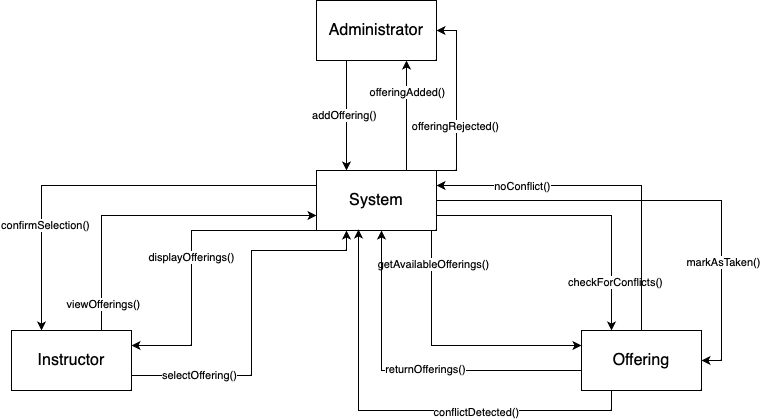

The diagram above was exported from draw.io. Its source (the exported page's mxGraphModel, read from the mxfile embedded in the PNG):
<mxGraphModel dx="1026" dy="613" grid="1" gridSize="10" guides="1" tooltips="1" connect="1" arrows="1" fold="1" page="1" pageScale="1" pageWidth="850" pageHeight="1100" math="0" shadow="0">
  <root>
    <mxCell id="0" />
    <mxCell id="1" parent="0" />
    <mxCell id="RMkYk5ecNJ-qrhMn8_41-5" style="edgeStyle=orthogonalEdgeStyle;rounded=0;orthogonalLoop=1;jettySize=auto;html=1;exitX=0.25;exitY=1;exitDx=0;exitDy=0;entryX=0.25;entryY=0;entryDx=0;entryDy=0;" parent="1" source="RMkYk5ecNJ-qrhMn8_41-1" target="RMkYk5ecNJ-qrhMn8_41-2" edge="1">
      <mxGeometry relative="1" as="geometry" />
    </mxCell>
    <mxCell id="RMkYk5ecNJ-qrhMn8_41-6" value="addOffering()" style="edgeLabel;html=1;align=center;verticalAlign=middle;resizable=0;points=[];" parent="RMkYk5ecNJ-qrhMn8_41-5" vertex="1" connectable="0">
      <mxGeometry x="-0.0182" y="-3" relative="1" as="geometry">
        <mxPoint as="offset" />
      </mxGeometry>
    </mxCell>
    <mxCell id="RMkYk5ecNJ-qrhMn8_41-1" value="&lt;span style=&quot;text-align: start; font-size: medium;&quot;&gt;Administrator&lt;/span&gt;" style="rounded=0;whiteSpace=wrap;html=1;" parent="1" vertex="1">
      <mxGeometry x="365" y="100" width="120" height="60" as="geometry" />
    </mxCell>
    <mxCell id="RMkYk5ecNJ-qrhMn8_41-7" style="edgeStyle=orthogonalEdgeStyle;rounded=0;orthogonalLoop=1;jettySize=auto;html=1;exitX=1;exitY=0.75;exitDx=0;exitDy=0;entryX=0.25;entryY=0;entryDx=0;entryDy=0;" parent="1" source="RMkYk5ecNJ-qrhMn8_41-2" target="RMkYk5ecNJ-qrhMn8_41-4" edge="1">
      <mxGeometry relative="1" as="geometry" />
    </mxCell>
    <mxCell id="RMkYk5ecNJ-qrhMn8_41-12" value="checkForConflicts()" style="edgeLabel;html=1;align=center;verticalAlign=middle;resizable=0;points=[];" parent="RMkYk5ecNJ-qrhMn8_41-7" vertex="1" connectable="0">
      <mxGeometry x="0.6621" y="3" relative="1" as="geometry">
        <mxPoint as="offset" />
      </mxGeometry>
    </mxCell>
    <mxCell id="RMkYk5ecNJ-qrhMn8_41-10" style="edgeStyle=orthogonalEdgeStyle;rounded=0;orthogonalLoop=1;jettySize=auto;html=1;exitX=0.75;exitY=0;exitDx=0;exitDy=0;entryX=0.75;entryY=1;entryDx=0;entryDy=0;" parent="1" source="RMkYk5ecNJ-qrhMn8_41-2" target="RMkYk5ecNJ-qrhMn8_41-1" edge="1">
      <mxGeometry relative="1" as="geometry" />
    </mxCell>
    <mxCell id="RMkYk5ecNJ-qrhMn8_41-11" value="offeringAdded()" style="edgeLabel;html=1;align=center;verticalAlign=middle;resizable=0;points=[];" parent="RMkYk5ecNJ-qrhMn8_41-10" vertex="1" connectable="0">
      <mxGeometry x="0.4364" relative="1" as="geometry">
        <mxPoint as="offset" />
      </mxGeometry>
    </mxCell>
    <mxCell id="RMkYk5ecNJ-qrhMn8_41-20" style="edgeStyle=orthogonalEdgeStyle;rounded=0;orthogonalLoop=1;jettySize=auto;html=1;exitX=0.75;exitY=1;exitDx=0;exitDy=0;entryX=0;entryY=0.25;entryDx=0;entryDy=0;" parent="1" source="RMkYk5ecNJ-qrhMn8_41-2" target="RMkYk5ecNJ-qrhMn8_41-4" edge="1">
      <mxGeometry relative="1" as="geometry">
        <Array as="points">
          <mxPoint x="480" y="330" />
          <mxPoint x="480" y="445" />
        </Array>
      </mxGeometry>
    </mxCell>
    <mxCell id="RMkYk5ecNJ-qrhMn8_41-21" value="getAvailableOfferings()" style="edgeLabel;html=1;align=center;verticalAlign=middle;resizable=0;points=[];" parent="RMkYk5ecNJ-qrhMn8_41-20" vertex="1" connectable="0">
      <mxGeometry x="-0.6" y="1" relative="1" as="geometry">
        <mxPoint as="offset" />
      </mxGeometry>
    </mxCell>
    <mxCell id="RMkYk5ecNJ-qrhMn8_41-26" style="edgeStyle=orthogonalEdgeStyle;rounded=0;orthogonalLoop=1;jettySize=auto;html=1;exitX=0;exitY=1;exitDx=0;exitDy=0;entryX=1;entryY=0.25;entryDx=0;entryDy=0;" parent="1" source="RMkYk5ecNJ-qrhMn8_41-2" target="RMkYk5ecNJ-qrhMn8_41-3" edge="1">
      <mxGeometry relative="1" as="geometry">
        <Array as="points">
          <mxPoint x="240" y="330" />
          <mxPoint x="240" y="445" />
        </Array>
      </mxGeometry>
    </mxCell>
    <mxCell id="RMkYk5ecNJ-qrhMn8_41-27" value="displayOfferings()" style="edgeLabel;html=1;align=center;verticalAlign=middle;resizable=0;points=[];" parent="RMkYk5ecNJ-qrhMn8_41-26" vertex="1" connectable="0">
      <mxGeometry x="0.0067" y="-1" relative="1" as="geometry">
        <mxPoint as="offset" />
      </mxGeometry>
    </mxCell>
    <mxCell id="RMkYk5ecNJ-qrhMn8_41-30" style="edgeStyle=orthogonalEdgeStyle;rounded=0;orthogonalLoop=1;jettySize=auto;html=1;exitX=1;exitY=0.5;exitDx=0;exitDy=0;entryX=1;entryY=0.5;entryDx=0;entryDy=0;" parent="1" source="RMkYk5ecNJ-qrhMn8_41-2" target="RMkYk5ecNJ-qrhMn8_41-4" edge="1">
      <mxGeometry relative="1" as="geometry" />
    </mxCell>
    <mxCell id="RMkYk5ecNJ-qrhMn8_41-31" value="markAsTaken()" style="edgeLabel;html=1;align=center;verticalAlign=middle;resizable=0;points=[];" parent="RMkYk5ecNJ-qrhMn8_41-30" vertex="1" connectable="0">
      <mxGeometry x="0.4882" y="1" relative="1" as="geometry">
        <mxPoint as="offset" />
      </mxGeometry>
    </mxCell>
    <mxCell id="RMkYk5ecNJ-qrhMn8_41-32" style="edgeStyle=orthogonalEdgeStyle;rounded=0;orthogonalLoop=1;jettySize=auto;html=1;exitX=0;exitY=0.25;exitDx=0;exitDy=0;entryX=0.25;entryY=0;entryDx=0;entryDy=0;" parent="1" source="RMkYk5ecNJ-qrhMn8_41-2" target="RMkYk5ecNJ-qrhMn8_41-3" edge="1">
      <mxGeometry relative="1" as="geometry" />
    </mxCell>
    <mxCell id="RMkYk5ecNJ-qrhMn8_41-33" value="confirmSelection()" style="edgeLabel;html=1;align=center;verticalAlign=middle;resizable=0;points=[];" parent="RMkYk5ecNJ-qrhMn8_41-32" vertex="1" connectable="0">
      <mxGeometry x="0.4952" y="3" relative="1" as="geometry">
        <mxPoint as="offset" />
      </mxGeometry>
    </mxCell>
    <mxCell id="RMkYk5ecNJ-qrhMn8_41-36" style="edgeStyle=orthogonalEdgeStyle;rounded=0;orthogonalLoop=1;jettySize=auto;html=1;exitX=1;exitY=0;exitDx=0;exitDy=0;entryX=1;entryY=0.5;entryDx=0;entryDy=0;" parent="1" source="RMkYk5ecNJ-qrhMn8_41-2" target="RMkYk5ecNJ-qrhMn8_41-1" edge="1">
      <mxGeometry relative="1" as="geometry">
        <Array as="points">
          <mxPoint x="505" y="270" />
          <mxPoint x="505" y="130" />
        </Array>
      </mxGeometry>
    </mxCell>
    <mxCell id="RMkYk5ecNJ-qrhMn8_41-37" value="&lt;span style=&quot;text-align: start; white-space: normal;&quot;&gt;&lt;font style=&quot;font-size: 11px;&quot;&gt;offeringRejected()&lt;/font&gt;&lt;/span&gt;" style="edgeLabel;html=1;align=center;verticalAlign=middle;resizable=0;points=[];" parent="RMkYk5ecNJ-qrhMn8_41-36" vertex="1" connectable="0">
      <mxGeometry x="-0.2778" y="2" relative="1" as="geometry">
        <mxPoint as="offset" />
      </mxGeometry>
    </mxCell>
    <mxCell id="RMkYk5ecNJ-qrhMn8_41-2" value="&lt;span style=&quot;text-align: start; font-size: medium;&quot;&gt;System&lt;/span&gt;" style="rounded=0;whiteSpace=wrap;html=1;" parent="1" vertex="1">
      <mxGeometry x="365" y="270" width="120" height="60" as="geometry" />
    </mxCell>
    <mxCell id="RMkYk5ecNJ-qrhMn8_41-18" style="edgeStyle=orthogonalEdgeStyle;rounded=0;orthogonalLoop=1;jettySize=auto;html=1;exitX=0.75;exitY=0;exitDx=0;exitDy=0;entryX=0;entryY=0.75;entryDx=0;entryDy=0;" parent="1" source="RMkYk5ecNJ-qrhMn8_41-3" target="RMkYk5ecNJ-qrhMn8_41-2" edge="1">
      <mxGeometry relative="1" as="geometry" />
    </mxCell>
    <mxCell id="RMkYk5ecNJ-qrhMn8_41-19" value="viewOfferings()" style="edgeLabel;html=1;align=center;verticalAlign=middle;resizable=0;points=[];" parent="RMkYk5ecNJ-qrhMn8_41-18" vertex="1" connectable="0">
      <mxGeometry x="-0.8364" y="-1" relative="1" as="geometry">
        <mxPoint as="offset" />
      </mxGeometry>
    </mxCell>
    <mxCell id="RMkYk5ecNJ-qrhMn8_41-28" style="edgeStyle=orthogonalEdgeStyle;rounded=0;orthogonalLoop=1;jettySize=auto;html=1;exitX=1;exitY=0.75;exitDx=0;exitDy=0;entryX=0.25;entryY=1;entryDx=0;entryDy=0;" parent="1" source="RMkYk5ecNJ-qrhMn8_41-3" target="RMkYk5ecNJ-qrhMn8_41-2" edge="1">
      <mxGeometry relative="1" as="geometry">
        <Array as="points">
          <mxPoint x="300" y="475" />
          <mxPoint x="300" y="350" />
          <mxPoint x="395" y="350" />
        </Array>
      </mxGeometry>
    </mxCell>
    <mxCell id="RMkYk5ecNJ-qrhMn8_41-29" value="selectOffering()" style="edgeLabel;html=1;align=center;verticalAlign=middle;resizable=0;points=[];" parent="RMkYk5ecNJ-qrhMn8_41-28" vertex="1" connectable="0">
      <mxGeometry x="-0.6278" y="1" relative="1" as="geometry">
        <mxPoint as="offset" />
      </mxGeometry>
    </mxCell>
    <mxCell id="RMkYk5ecNJ-qrhMn8_41-3" value="&lt;span style=&quot;text-align: start; font-size: medium;&quot;&gt;Instructor&lt;/span&gt;" style="rounded=0;whiteSpace=wrap;html=1;" parent="1" vertex="1">
      <mxGeometry x="60" y="430" width="120" height="60" as="geometry" />
    </mxCell>
    <mxCell id="RMkYk5ecNJ-qrhMn8_41-14" style="edgeStyle=orthogonalEdgeStyle;rounded=0;orthogonalLoop=1;jettySize=auto;html=1;exitX=0.5;exitY=0;exitDx=0;exitDy=0;entryX=1;entryY=0.25;entryDx=0;entryDy=0;" parent="1" source="RMkYk5ecNJ-qrhMn8_41-4" target="RMkYk5ecNJ-qrhMn8_41-2" edge="1">
      <mxGeometry relative="1" as="geometry" />
    </mxCell>
    <mxCell id="RMkYk5ecNJ-qrhMn8_41-16" value="noConflict()" style="edgeLabel;html=1;align=center;verticalAlign=middle;resizable=0;points=[];" parent="RMkYk5ecNJ-qrhMn8_41-14" vertex="1" connectable="0">
      <mxGeometry x="0.5143" relative="1" as="geometry">
        <mxPoint as="offset" />
      </mxGeometry>
    </mxCell>
    <mxCell id="RMkYk5ecNJ-qrhMn8_41-22" style="edgeStyle=orthogonalEdgeStyle;rounded=0;orthogonalLoop=1;jettySize=auto;html=1;exitX=0;exitY=1;exitDx=0;exitDy=0;" parent="1" source="RMkYk5ecNJ-qrhMn8_41-4" edge="1">
      <mxGeometry relative="1" as="geometry">
        <mxPoint x="430" y="330" as="targetPoint" />
        <Array as="points">
          <mxPoint x="630" y="470" />
          <mxPoint x="430" y="470" />
          <mxPoint x="430" y="330" />
        </Array>
      </mxGeometry>
    </mxCell>
    <mxCell id="RMkYk5ecNJ-qrhMn8_41-23" value="returnOfferings()" style="edgeLabel;html=1;align=center;verticalAlign=middle;resizable=0;points=[];" parent="RMkYk5ecNJ-qrhMn8_41-22" vertex="1" connectable="0">
      <mxGeometry x="-0.0177" y="-2" relative="1" as="geometry">
        <mxPoint as="offset" />
      </mxGeometry>
    </mxCell>
    <mxCell id="RMkYk5ecNJ-qrhMn8_41-4" value="&lt;span style=&quot;text-align: start; font-size: medium;&quot;&gt;Offering&lt;/span&gt;" style="rounded=0;whiteSpace=wrap;html=1;" parent="1" vertex="1">
      <mxGeometry x="630" y="430" width="120" height="60" as="geometry" />
    </mxCell>
    <mxCell id="RMkYk5ecNJ-qrhMn8_41-34" style="edgeStyle=orthogonalEdgeStyle;rounded=0;orthogonalLoop=1;jettySize=auto;html=1;exitX=0.25;exitY=1;exitDx=0;exitDy=0;entryX=0.35;entryY=0.983;entryDx=0;entryDy=0;entryPerimeter=0;" parent="1" source="RMkYk5ecNJ-qrhMn8_41-4" target="RMkYk5ecNJ-qrhMn8_41-2" edge="1">
      <mxGeometry relative="1" as="geometry" />
    </mxCell>
    <mxCell id="RMkYk5ecNJ-qrhMn8_41-35" value="&lt;span style=&quot;text-align: start; white-space: normal;&quot;&gt;&lt;font style=&quot;font-size: 11px;&quot;&gt;conflictDetected()&lt;/font&gt;&lt;/span&gt;" style="edgeLabel;html=1;align=center;verticalAlign=middle;resizable=0;points=[];" parent="RMkYk5ecNJ-qrhMn8_41-34" vertex="1" connectable="0">
      <mxGeometry x="-0.3128" y="1" relative="1" as="geometry">
        <mxPoint as="offset" />
      </mxGeometry>
    </mxCell>
  </root>
</mxGraphModel>